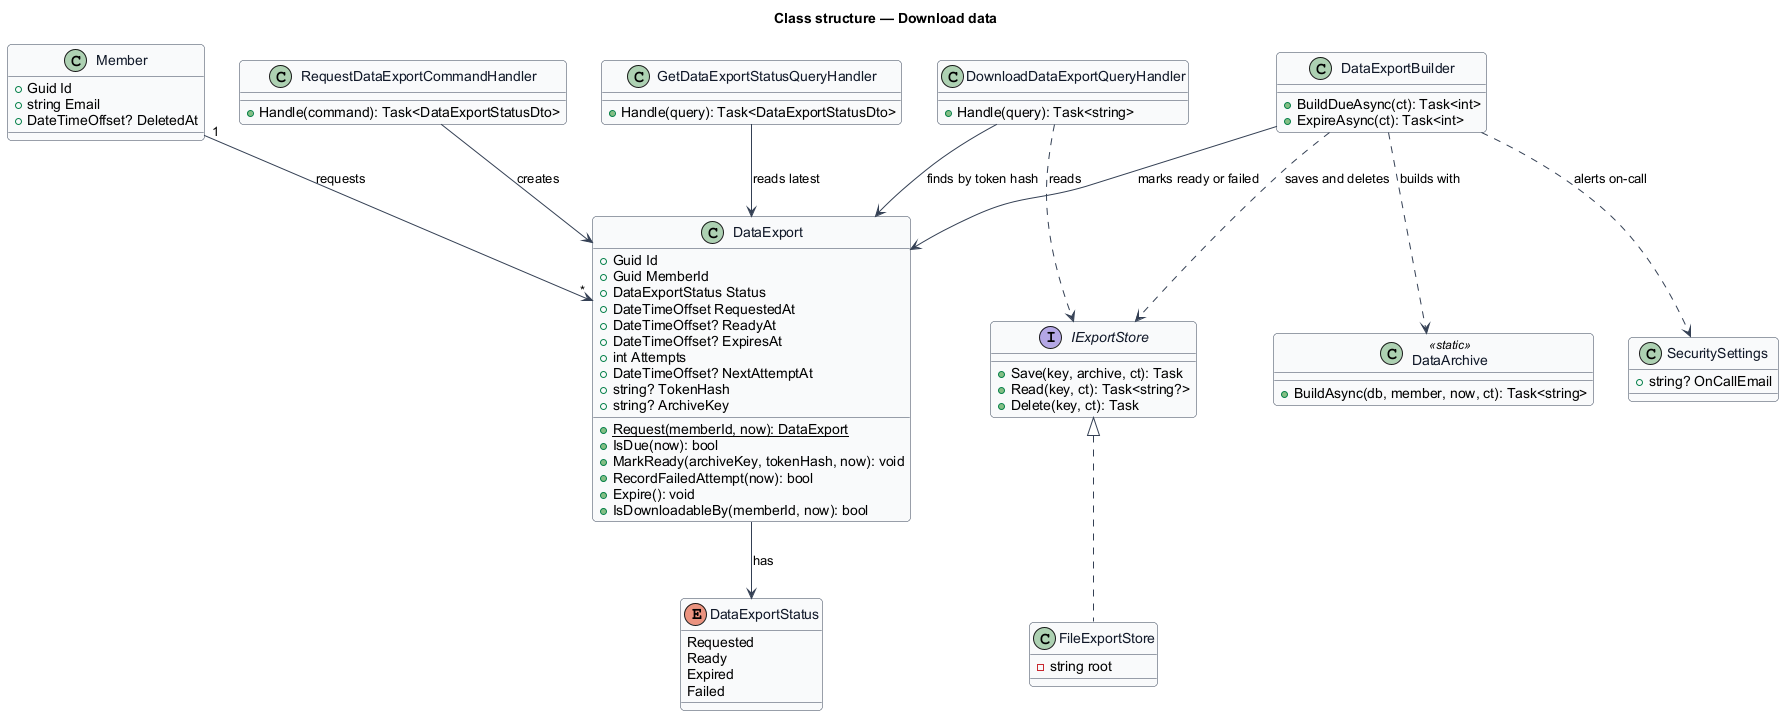

The diagram above was rendered by PlantUML. Its source (embedded in the PNG):
@startuml
' --- shared skin header ---
skinparam backgroundColor #FFFFFF
skinparam shadowing false
skinparam roundcorner 8
skinparam defaultFontName Arial
skinparam ArrowColor #344054
skinparam class {
  BorderColor #344054
  FontColor #101828
  BackgroundColor #F9FAFB
}
' --------------------------
title Class structure — Download data

enum DataExportStatus {
  Requested
  Ready
  Expired
  Failed
}

class DataExport {
  +Guid Id
  +Guid MemberId
  +DataExportStatus Status
  +DateTimeOffset RequestedAt
  +DateTimeOffset? ReadyAt
  +DateTimeOffset? ExpiresAt
  +int Attempts
  +DateTimeOffset? NextAttemptAt
  +string? TokenHash
  +string? ArchiveKey
  +{static} Request(memberId, now): DataExport
  +IsDue(now): bool
  +MarkReady(archiveKey, tokenHash, now): void
  +RecordFailedAttempt(now): bool
  +Expire(): void
  +IsDownloadableBy(memberId, now): bool
}

class Member {
  +Guid Id
  +string Email
  +DateTimeOffset? DeletedAt
}

class RequestDataExportCommandHandler {
  +Handle(command): Task<DataExportStatusDto>
}

class GetDataExportStatusQueryHandler {
  +Handle(query): Task<DataExportStatusDto>
}

class DownloadDataExportQueryHandler {
  +Handle(query): Task<string>
}

class DataExportBuilder {
  +BuildDueAsync(ct): Task<int>
  +ExpireAsync(ct): Task<int>
}

class DataArchive <<static>> {
  +BuildAsync(db, member, now, ct): Task<string>
}

interface IExportStore {
  +Save(key, archive, ct): Task
  +Read(key, ct): Task<string?>
  +Delete(key, ct): Task
}

class FileExportStore {
  -string root
}

class SecuritySettings {
  +string? OnCallEmail
}

RequestDataExportCommandHandler --> DataExport : creates
GetDataExportStatusQueryHandler --> DataExport : reads latest
DownloadDataExportQueryHandler --> DataExport : finds by token hash
DownloadDataExportQueryHandler ..> IExportStore : reads
DataExportBuilder --> DataExport : marks ready or failed
DataExportBuilder ..> DataArchive : builds with
DataExportBuilder ..> IExportStore : saves and deletes
DataExportBuilder ..> SecuritySettings : alerts on-call
IExportStore <|.. FileExportStore
Member "1" --> "*" DataExport : requests
DataExport --> DataExportStatus : has
@enduml